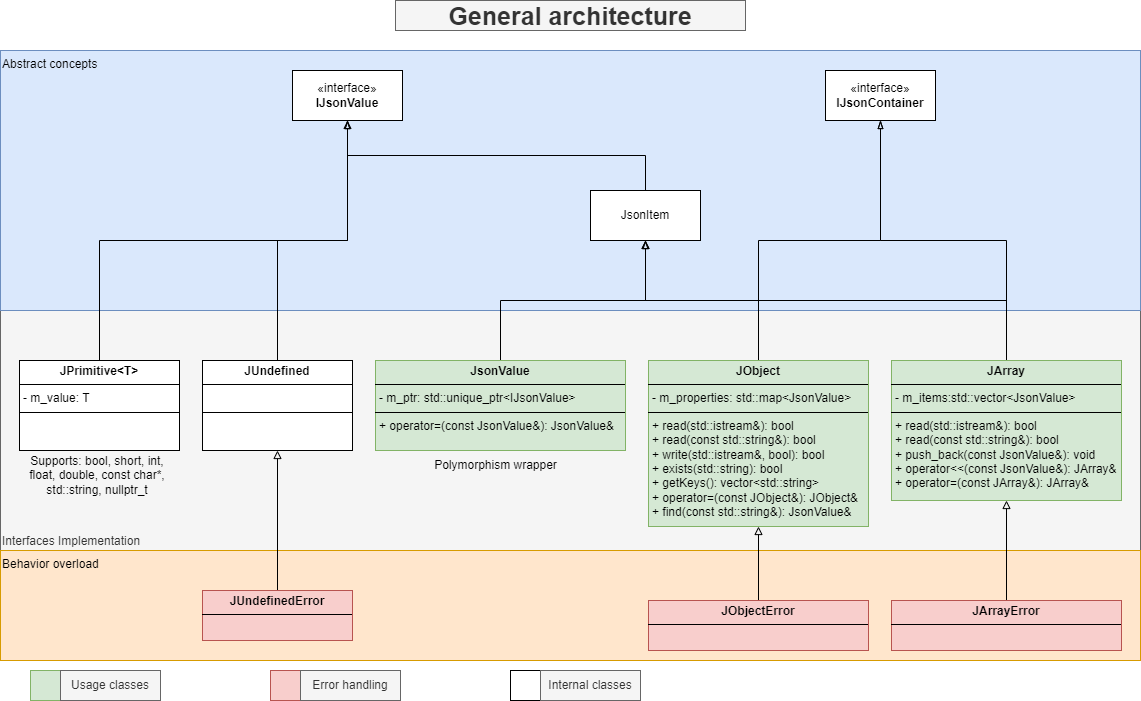

The diagram above was exported from draw.io. Its source (the exported page's mxGraphModel, read from the mxfile embedded in the PNG):
<mxGraphModel dx="1434" dy="772" grid="1" gridSize="10" guides="1" tooltips="1" connect="1" arrows="1" fold="1" page="1" pageScale="1" pageWidth="1169" pageHeight="827" math="0" shadow="0">
  <root>
    <mxCell id="0" />
    <mxCell id="1" parent="0" />
    <mxCell id="vFf7SDv3UlhTMxngM5jA-35" value="Interfaces Implementation" style="rounded=0;whiteSpace=wrap;html=1;align=left;verticalAlign=bottom;fillColor=#f5f5f5;strokeColor=#666666;fontColor=#333333;" parent="1" vertex="1">
      <mxGeometry x="25" y="340" width="1140" height="240" as="geometry" />
    </mxCell>
    <mxCell id="vFf7SDv3UlhTMxngM5jA-36" value="Abstract concepts" style="rounded=0;whiteSpace=wrap;html=1;align=left;verticalAlign=top;fillColor=#dae8fc;strokeColor=#6c8ebf;" parent="1" vertex="1">
      <mxGeometry x="25" y="80" width="1140" height="260" as="geometry" />
    </mxCell>
    <mxCell id="vFf7SDv3UlhTMxngM5jA-37" value="Behavior overload" style="rounded=0;whiteSpace=wrap;html=1;verticalAlign=top;align=left;fillColor=#ffe6cc;strokeColor=#d79b00;" parent="1" vertex="1">
      <mxGeometry x="25" y="580" width="1140" height="110" as="geometry" />
    </mxCell>
    <mxCell id="vFf7SDv3UlhTMxngM5jA-38" style="edgeStyle=orthogonalEdgeStyle;rounded=0;orthogonalLoop=1;jettySize=auto;html=1;exitX=0.5;exitY=0;exitDx=0;exitDy=0;entryX=0.5;entryY=1;entryDx=0;entryDy=0;endArrow=block;endFill=0;" parent="1" source="vFf7SDv3UlhTMxngM5jA-39" target="vFf7SDv3UlhTMxngM5jA-58" edge="1">
      <mxGeometry relative="1" as="geometry" />
    </mxCell>
    <mxCell id="vFf7SDv3UlhTMxngM5jA-39" value="&lt;p style=&quot;margin:0px;margin-top:4px;text-align:center;&quot;&gt;&lt;b&gt;JsonValue&lt;/b&gt;&lt;/p&gt;&lt;hr size=&quot;1&quot; style=&quot;border-style:solid;&quot;&gt;&lt;p style=&quot;margin:0px;margin-left:4px;&quot;&gt;- m_ptr: std::unique_ptr&amp;lt;IJsonValue&amp;gt;&lt;/p&gt;&lt;hr size=&quot;1&quot; style=&quot;border-style:solid;&quot;&gt;&lt;p style=&quot;margin:0px;margin-left:4px;&quot;&gt;+ operator=(const JsonValue&amp;amp;): JsonValue&amp;amp;&lt;/p&gt;&lt;p style=&quot;margin:0px;margin-left:4px;&quot;&gt;&lt;br&gt;&lt;/p&gt;" style="verticalAlign=top;align=left;overflow=fill;html=1;whiteSpace=wrap;fillColor=#d5e8d4;strokeColor=#82b366;" parent="1" vertex="1">
      <mxGeometry x="400" y="390" width="250" height="90" as="geometry" />
    </mxCell>
    <mxCell id="vFf7SDv3UlhTMxngM5jA-40" style="edgeStyle=orthogonalEdgeStyle;rounded=0;orthogonalLoop=1;jettySize=auto;html=1;exitX=0.5;exitY=0;exitDx=0;exitDy=0;entryX=0.5;entryY=1;entryDx=0;entryDy=0;endArrow=blockThin;endFill=0;" parent="1" source="vFf7SDv3UlhTMxngM5jA-42" target="vFf7SDv3UlhTMxngM5jA-59" edge="1">
      <mxGeometry relative="1" as="geometry" />
    </mxCell>
    <mxCell id="vFf7SDv3UlhTMxngM5jA-41" style="edgeStyle=orthogonalEdgeStyle;rounded=0;orthogonalLoop=1;jettySize=auto;html=1;exitX=0.5;exitY=0;exitDx=0;exitDy=0;endArrow=blockThin;endFill=0;" parent="1" source="vFf7SDv3UlhTMxngM5jA-42" target="vFf7SDv3UlhTMxngM5jA-58" edge="1">
      <mxGeometry relative="1" as="geometry" />
    </mxCell>
    <mxCell id="vFf7SDv3UlhTMxngM5jA-42" value="&lt;p style=&quot;margin:0px;margin-top:4px;text-align:center;&quot;&gt;&lt;b&gt;JObject&lt;/b&gt;&lt;/p&gt;&lt;hr size=&quot;1&quot; style=&quot;border-style:solid;&quot;&gt;&lt;p style=&quot;margin:0px;margin-left:4px;&quot;&gt;- m_properties: std::map&amp;lt;JsonValue&amp;gt;&lt;/p&gt;&lt;hr size=&quot;1&quot; style=&quot;border-style:solid;&quot;&gt;&lt;p style=&quot;margin:0px;margin-left:4px;&quot;&gt;+ read(std::istream&amp;amp;): bool&lt;/p&gt;&lt;p style=&quot;margin:0px;margin-left:4px;&quot;&gt;+ read(const std::string&amp;amp;): bool&lt;/p&gt;&lt;p style=&quot;margin:0px;margin-left:4px;&quot;&gt;+ write(std::istream&amp;amp;, bool): bool&lt;/p&gt;&lt;p style=&quot;margin:0px;margin-left:4px;&quot;&gt;+ exists(std::string): bool&lt;/p&gt;&lt;p style=&quot;margin:0px;margin-left:4px;&quot;&gt;+ getKeys(): vector&amp;lt;std::string&amp;gt;&lt;/p&gt;&lt;p style=&quot;margin:0px;margin-left:4px;&quot;&gt;+ operator=(const JObject&amp;amp;): JObject&amp;amp;&lt;/p&gt;&lt;p style=&quot;margin:0px;margin-left:4px;&quot;&gt;+ find(const std::string&amp;amp;): JsonValue&amp;amp;&lt;/p&gt;&lt;p style=&quot;margin:0px;margin-left:4px;&quot;&gt;&lt;br&gt;&lt;/p&gt;" style="verticalAlign=top;align=left;overflow=fill;html=1;whiteSpace=wrap;fillColor=#d5e8d4;strokeColor=#82b366;" parent="1" vertex="1">
      <mxGeometry x="673" y="390" width="220" height="166" as="geometry" />
    </mxCell>
    <mxCell id="vFf7SDv3UlhTMxngM5jA-43" style="edgeStyle=orthogonalEdgeStyle;rounded=0;orthogonalLoop=1;jettySize=auto;html=1;exitX=0.5;exitY=0;exitDx=0;exitDy=0;endArrow=blockThin;endFill=0;" parent="1" source="vFf7SDv3UlhTMxngM5jA-45" target="vFf7SDv3UlhTMxngM5jA-59" edge="1">
      <mxGeometry relative="1" as="geometry" />
    </mxCell>
    <mxCell id="vFf7SDv3UlhTMxngM5jA-44" style="edgeStyle=orthogonalEdgeStyle;rounded=0;orthogonalLoop=1;jettySize=auto;html=1;exitX=0.5;exitY=0;exitDx=0;exitDy=0;endArrow=block;endFill=0;" parent="1" source="vFf7SDv3UlhTMxngM5jA-45" target="vFf7SDv3UlhTMxngM5jA-58" edge="1">
      <mxGeometry relative="1" as="geometry" />
    </mxCell>
    <mxCell id="vFf7SDv3UlhTMxngM5jA-45" value="&lt;p style=&quot;margin:0px;margin-top:4px;text-align:center;&quot;&gt;&lt;b&gt;JArray&lt;/b&gt;&lt;/p&gt;&lt;hr size=&quot;1&quot; style=&quot;border-style:solid;&quot;&gt;&lt;p style=&quot;margin:0px;margin-left:4px;&quot;&gt;- m_items:std::vector&amp;lt;JsonValue&amp;gt;&lt;/p&gt;&lt;hr size=&quot;1&quot; style=&quot;border-style:solid;&quot;&gt;&lt;p style=&quot;margin: 0px 0px 0px 4px;&quot;&gt;+ read(std::istream&amp;amp;): bool&lt;/p&gt;&lt;p style=&quot;margin: 0px 0px 0px 4px;&quot;&gt;+ read(const std::string&amp;amp;): bool&lt;/p&gt;&lt;p style=&quot;margin: 0px 0px 0px 4px;&quot;&gt;+ push_back(const JsonValue&amp;amp;): void&lt;/p&gt;&lt;p style=&quot;margin: 0px 0px 0px 4px;&quot;&gt;+ operator&amp;lt;&amp;lt;(const JsonValue&amp;amp;): JArray&amp;amp;&lt;/p&gt;&lt;p style=&quot;margin: 0px 0px 0px 4px;&quot;&gt;+ operator=(const JArray&amp;amp;): JArray&amp;amp;&lt;/p&gt;" style="verticalAlign=top;align=left;overflow=fill;html=1;whiteSpace=wrap;fillColor=#d5e8d4;strokeColor=#82b366;" parent="1" vertex="1">
      <mxGeometry x="916" y="390" width="230" height="140" as="geometry" />
    </mxCell>
    <mxCell id="vFf7SDv3UlhTMxngM5jA-46" style="edgeStyle=orthogonalEdgeStyle;rounded=0;orthogonalLoop=1;jettySize=auto;html=1;exitX=0.5;exitY=0;exitDx=0;exitDy=0;endArrow=blockThin;endFill=0;" parent="1" source="vFf7SDv3UlhTMxngM5jA-47" target="vFf7SDv3UlhTMxngM5jA-56" edge="1">
      <mxGeometry relative="1" as="geometry" />
    </mxCell>
    <mxCell id="vFf7SDv3UlhTMxngM5jA-47" value="&lt;p style=&quot;margin:0px;margin-top:4px;text-align:center;&quot;&gt;&lt;b&gt;JPrimitive&amp;lt;T&amp;gt;&lt;/b&gt;&lt;/p&gt;&lt;hr size=&quot;1&quot; style=&quot;border-style:solid;&quot;&gt;&lt;p style=&quot;margin:0px;margin-left:4px;&quot;&gt;- m_value: T&lt;/p&gt;&lt;hr size=&quot;1&quot; style=&quot;border-style:solid;&quot;&gt;&lt;p style=&quot;margin:0px;margin-left:4px;&quot;&gt;&lt;br&gt;&lt;/p&gt;" style="verticalAlign=top;align=left;overflow=fill;html=1;whiteSpace=wrap;" parent="1" vertex="1">
      <mxGeometry x="44" y="390" width="160" height="90" as="geometry" />
    </mxCell>
    <mxCell id="vFf7SDv3UlhTMxngM5jA-48" style="edgeStyle=orthogonalEdgeStyle;rounded=0;orthogonalLoop=1;jettySize=auto;html=1;exitX=0.5;exitY=0;exitDx=0;exitDy=0;entryX=0.5;entryY=1;entryDx=0;entryDy=0;endArrow=blockThin;endFill=0;" parent="1" source="vFf7SDv3UlhTMxngM5jA-49" target="vFf7SDv3UlhTMxngM5jA-56" edge="1">
      <mxGeometry relative="1" as="geometry" />
    </mxCell>
    <mxCell id="vFf7SDv3UlhTMxngM5jA-49" value="&lt;p style=&quot;margin:0px;margin-top:4px;text-align:center;&quot;&gt;&lt;b&gt;JUndefined&lt;/b&gt;&lt;/p&gt;&lt;hr size=&quot;1&quot; style=&quot;border-style:solid;&quot;&gt;&lt;p style=&quot;margin:0px;margin-left:4px;&quot;&gt;&lt;br&gt;&lt;/p&gt;&lt;hr size=&quot;1&quot; style=&quot;border-style:solid;&quot;&gt;&lt;p style=&quot;margin:0px;margin-left:4px;&quot;&gt;&lt;br&gt;&lt;/p&gt;" style="verticalAlign=top;align=left;overflow=fill;html=1;whiteSpace=wrap;" parent="1" vertex="1">
      <mxGeometry x="227" y="390" width="150" height="90" as="geometry" />
    </mxCell>
    <mxCell id="vFf7SDv3UlhTMxngM5jA-50" style="edgeStyle=orthogonalEdgeStyle;rounded=0;orthogonalLoop=1;jettySize=auto;html=1;exitX=0.5;exitY=0;exitDx=0;exitDy=0;entryX=0.5;entryY=1;entryDx=0;entryDy=0;endArrow=block;endFill=0;" parent="1" source="vFf7SDv3UlhTMxngM5jA-51" target="vFf7SDv3UlhTMxngM5jA-42" edge="1">
      <mxGeometry relative="1" as="geometry" />
    </mxCell>
    <mxCell id="vFf7SDv3UlhTMxngM5jA-51" value="&lt;p style=&quot;margin:0px;margin-top:4px;text-align:center;&quot;&gt;&lt;b&gt;JObjectError&lt;/b&gt;&lt;/p&gt;&lt;hr size=&quot;1&quot; style=&quot;border-style:solid;&quot;&gt;&lt;p style=&quot;margin:0px;margin-left:4px;&quot;&gt;&lt;br&gt;&lt;/p&gt;" style="verticalAlign=top;align=left;overflow=fill;html=1;whiteSpace=wrap;fillColor=#f8cecc;strokeColor=#b85450;" parent="1" vertex="1">
      <mxGeometry x="673" y="630" width="220" height="50" as="geometry" />
    </mxCell>
    <mxCell id="vFf7SDv3UlhTMxngM5jA-52" style="edgeStyle=orthogonalEdgeStyle;rounded=0;orthogonalLoop=1;jettySize=auto;html=1;exitX=0.5;exitY=0;exitDx=0;exitDy=0;entryX=0.5;entryY=1;entryDx=0;entryDy=0;endArrow=block;endFill=0;" parent="1" source="vFf7SDv3UlhTMxngM5jA-53" target="vFf7SDv3UlhTMxngM5jA-49" edge="1">
      <mxGeometry relative="1" as="geometry" />
    </mxCell>
    <mxCell id="vFf7SDv3UlhTMxngM5jA-53" value="&lt;p style=&quot;margin:0px;margin-top:4px;text-align:center;&quot;&gt;&lt;b&gt;JUndefinedError&lt;/b&gt;&lt;/p&gt;&lt;hr size=&quot;1&quot; style=&quot;border-style:solid;&quot;&gt;&lt;p style=&quot;margin:0px;margin-left:4px;&quot;&gt;&lt;br&gt;&lt;/p&gt;" style="verticalAlign=top;align=left;overflow=fill;html=1;whiteSpace=wrap;fillColor=#f8cecc;strokeColor=#b85450;" parent="1" vertex="1">
      <mxGeometry x="227" y="620" width="150" height="50" as="geometry" />
    </mxCell>
    <mxCell id="vFf7SDv3UlhTMxngM5jA-54" style="edgeStyle=orthogonalEdgeStyle;rounded=0;orthogonalLoop=1;jettySize=auto;html=1;exitX=0.5;exitY=0;exitDx=0;exitDy=0;entryX=0.5;entryY=1;entryDx=0;entryDy=0;endArrow=block;endFill=0;" parent="1" source="vFf7SDv3UlhTMxngM5jA-55" target="vFf7SDv3UlhTMxngM5jA-45" edge="1">
      <mxGeometry relative="1" as="geometry" />
    </mxCell>
    <mxCell id="vFf7SDv3UlhTMxngM5jA-55" value="&lt;p style=&quot;margin:0px;margin-top:4px;text-align:center;&quot;&gt;&lt;b&gt;JArrayError&lt;/b&gt;&lt;/p&gt;&lt;hr size=&quot;1&quot; style=&quot;border-style:solid;&quot;&gt;&lt;p style=&quot;margin:0px;margin-left:4px;&quot;&gt;&lt;br&gt;&lt;/p&gt;" style="verticalAlign=top;align=left;overflow=fill;html=1;whiteSpace=wrap;fillColor=#f8cecc;strokeColor=#b85450;" parent="1" vertex="1">
      <mxGeometry x="916" y="630" width="230" height="50" as="geometry" />
    </mxCell>
    <mxCell id="vFf7SDv3UlhTMxngM5jA-56" value="«interface»&lt;br&gt;&lt;b&gt;IJsonValue&lt;/b&gt;" style="html=1;whiteSpace=wrap;" parent="1" vertex="1">
      <mxGeometry x="317" y="100" width="110" height="50" as="geometry" />
    </mxCell>
    <mxCell id="vFf7SDv3UlhTMxngM5jA-57" style="edgeStyle=orthogonalEdgeStyle;rounded=0;orthogonalLoop=1;jettySize=auto;html=1;exitX=0.5;exitY=0;exitDx=0;exitDy=0;entryX=0.5;entryY=1;entryDx=0;entryDy=0;endArrow=block;endFill=0;" parent="1" source="vFf7SDv3UlhTMxngM5jA-58" target="vFf7SDv3UlhTMxngM5jA-56" edge="1">
      <mxGeometry relative="1" as="geometry" />
    </mxCell>
    <mxCell id="vFf7SDv3UlhTMxngM5jA-58" value="JsonItem" style="html=1;whiteSpace=wrap;" parent="1" vertex="1">
      <mxGeometry x="615" y="220" width="110" height="50" as="geometry" />
    </mxCell>
    <mxCell id="vFf7SDv3UlhTMxngM5jA-59" value="«interface»&lt;br&gt;&lt;b&gt;IJsonContainer&lt;/b&gt;" style="html=1;whiteSpace=wrap;" parent="1" vertex="1">
      <mxGeometry x="850" y="100" width="110" height="50" as="geometry" />
    </mxCell>
    <mxCell id="vFf7SDv3UlhTMxngM5jA-60" value="" style="whiteSpace=wrap;html=1;aspect=fixed;fillColor=#d5e8d4;strokeColor=#82b366;" parent="1" vertex="1">
      <mxGeometry x="55" y="700" width="30" height="30" as="geometry" />
    </mxCell>
    <mxCell id="vFf7SDv3UlhTMxngM5jA-61" value="" style="whiteSpace=wrap;html=1;aspect=fixed;fillColor=#f8cecc;strokeColor=#b85450;" parent="1" vertex="1">
      <mxGeometry x="295" y="700" width="30" height="30" as="geometry" />
    </mxCell>
    <mxCell id="vFf7SDv3UlhTMxngM5jA-62" value="" style="whiteSpace=wrap;html=1;aspect=fixed;" parent="1" vertex="1">
      <mxGeometry x="535" y="700" width="30" height="30" as="geometry" />
    </mxCell>
    <mxCell id="vFf7SDv3UlhTMxngM5jA-63" value="Usage classes" style="text;html=1;align=center;verticalAlign=middle;whiteSpace=wrap;rounded=0;fillColor=#f5f5f5;fontColor=#333333;strokeColor=#666666;" parent="1" vertex="1">
      <mxGeometry x="85" y="700" width="100" height="30" as="geometry" />
    </mxCell>
    <mxCell id="vFf7SDv3UlhTMxngM5jA-64" value="Error handling" style="text;html=1;align=center;verticalAlign=middle;whiteSpace=wrap;rounded=0;fillColor=#f5f5f5;fontColor=#333333;strokeColor=#666666;" parent="1" vertex="1">
      <mxGeometry x="325" y="700" width="100" height="30" as="geometry" />
    </mxCell>
    <mxCell id="vFf7SDv3UlhTMxngM5jA-65" value="Internal classes" style="text;html=1;align=center;verticalAlign=middle;whiteSpace=wrap;rounded=0;fillColor=#f5f5f5;fontColor=#333333;strokeColor=#666666;" parent="1" vertex="1">
      <mxGeometry x="565" y="700" width="100" height="30" as="geometry" />
    </mxCell>
    <mxCell id="vFf7SDv3UlhTMxngM5jA-66" value="Polymorphism wrapper" style="text;html=1;align=center;verticalAlign=middle;whiteSpace=wrap;rounded=0;" parent="1" vertex="1">
      <mxGeometry x="457.5" y="480" width="125" height="30" as="geometry" />
    </mxCell>
    <mxCell id="vFf7SDv3UlhTMxngM5jA-67" value="General architecture" style="text;html=1;align=center;verticalAlign=middle;whiteSpace=wrap;rounded=0;fontStyle=1;fontSize=25;fillColor=#f5f5f5;fontColor=#333333;strokeColor=#666666;" parent="1" vertex="1">
      <mxGeometry x="420" y="30" width="350" height="30" as="geometry" />
    </mxCell>
    <mxCell id="vFf7SDv3UlhTMxngM5jA-68" value="Supports: bool, short, int, float, double, const char*, std::string, nullptr_t" style="text;html=1;align=center;verticalAlign=middle;whiteSpace=wrap;rounded=0;" parent="1" vertex="1">
      <mxGeometry x="44" y="490" width="156" height="30" as="geometry" />
    </mxCell>
  </root>
</mxGraphModel>